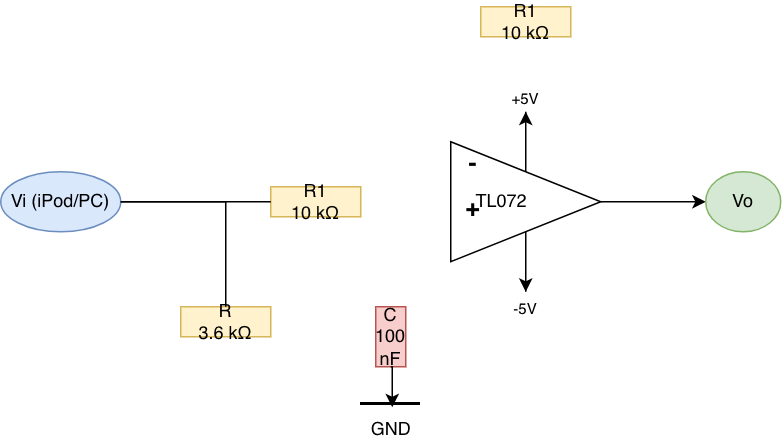

The diagram above was exported from draw.io. Its source (the exported page's mxGraphModel, read from the mxfile embedded in the PNG):
<mxGraphModel dx="26548" dy="17181" grid="1" gridSize="10" guides="1" tooltips="1" connect="1" arrows="1" fold="1" page="1" pageScale="1" pageWidth="850" pageHeight="1100" math="0" shadow="0">
  <root>
    <mxCell id="0" />
    <mxCell id="1" parent="0" />
    <mxCell id="2" edge="1" parent="1" source="5" style="edgeStyle=orthogonalEdgeStyle;rounded=0;orthogonalLoop=1;jettySize=auto;html=1;exitX=1;exitY=0.5;exitDx=0;exitDy=0;entryX=0;entryY=0.5;entryDx=0;entryDy=0;" target="16">
      <mxGeometry relative="1" as="geometry" />
    </mxCell>
    <mxCell id="3" edge="1" parent="1" source="5" style="edgeStyle=orthogonalEdgeStyle;rounded=0;orthogonalLoop=1;jettySize=auto;html=1;exitX=0.5;exitY=0;exitDx=0;exitDy=0;entryX=0.5;entryY=1;entryDx=0;entryDy=0;" target="8">
      <mxGeometry relative="1" as="geometry" />
    </mxCell>
    <mxCell id="4" edge="1" parent="1" source="5" style="edgeStyle=orthogonalEdgeStyle;rounded=0;orthogonalLoop=1;jettySize=auto;html=1;exitX=0.5;exitY=1;exitDx=0;exitDy=0;entryX=0.5;entryY=0;entryDx=0;entryDy=0;" target="9">
      <mxGeometry relative="1" as="geometry" />
    </mxCell>
    <mxCell id="5" parent="1" style="triangle;whiteSpace=wrap;html=1;rotation=0;align=left;spacingLeft=15;" value="TL072" vertex="1">
      <mxGeometry height="80" width="100" x="360" y="240" as="geometry" />
    </mxCell>
    <mxCell id="6" parent="1" style="text;html=1;strokeColor=none;fillColor=none;align=center;verticalAlign=middle;whiteSpace=wrap;rounded=0;fontSize=16;fontStyle=1" value="-" vertex="1">
      <mxGeometry height="20" width="20" x="365" y="245" as="geometry" />
    </mxCell>
    <mxCell id="7" parent="1" style="text;html=1;strokeColor=none;fillColor=none;align=center;verticalAlign=middle;whiteSpace=wrap;rounded=0;fontSize=16;fontStyle=1" value="+" vertex="1">
      <mxGeometry height="20" width="20" x="365" y="275" as="geometry" />
    </mxCell>
    <mxCell id="8" parent="1" style="text;html=1;strokeColor=none;fillColor=none;align=center;verticalAlign=middle;whiteSpace=wrap;rounded=0;fontSize=10;" value="+5V" vertex="1">
      <mxGeometry height="20" width="30" x="395" y="200" as="geometry" />
    </mxCell>
    <mxCell id="9" parent="1" style="text;html=1;strokeColor=none;fillColor=none;align=center;verticalAlign=middle;whiteSpace=wrap;rounded=0;fontSize=10;" value="-5V" vertex="1">
      <mxGeometry height="20" width="30" x="395" y="340" as="geometry" />
    </mxCell>
    <mxCell id="10" parent="1" style="ellipse;whiteSpace=wrap;html=1;fillColor=#dae8fc;strokeColor=#6c8ebf;" value="Vi (iPod/PC)" vertex="1">
      <mxGeometry height="40" width="80" x="60" y="260" as="geometry" />
    </mxCell>
    <mxCell id="11" parent="1" style="whiteSpace=wrap;html=1;shape=rectangle;fillColor=#fff2cc;strokeColor=#d6b656;" value="R1&lt;br&gt;10 kΩ" vertex="1">
      <mxGeometry height="20" width="60" x="240" y="270" as="geometry" />
    </mxCell>
    <mxCell id="12" parent="1" style="whiteSpace=wrap;html=1;shape=rectangle;fillColor=#fff2cc;strokeColor=#d6b656;" value="R1&lt;br&gt;10 kΩ" vertex="1">
      <mxGeometry height="20" width="60" x="380" y="150" as="geometry" />
    </mxCell>
    <mxCell id="13" parent="1" style="whiteSpace=wrap;html=1;shape=rectangle;fillColor=#fff2cc;strokeColor=#d6b656;" value="R&lt;br&gt;3.6 kΩ" vertex="1">
      <mxGeometry height="20" width="60" x="180" y="350" as="geometry" />
    </mxCell>
    <mxCell id="14" parent="1" style="whiteSpace=wrap;html=1;shape=rectangle;fillColor=#f8cecc;strokeColor=#b85450;" value="C&lt;br&gt;100 nF" vertex="1">
      <mxGeometry height="40" width="20" x="310" y="350" as="geometry" />
    </mxCell>
    <mxCell id="15" parent="1" style="line;strokeWidth=2;html=1;" value="GND" vertex="1">
      <mxGeometry height="10" width="40" x="300" y="410" as="geometry" />
    </mxCell>
    <mxCell id="16" parent="1" style="ellipse;whiteSpace=wrap;html=1;fillColor=#d5e8d4;strokeColor=#82b366;" value="Vo" vertex="1">
      <mxGeometry height="40" width="50" x="530" y="260" as="geometry" />
    </mxCell>
    <mxCell id="17" edge="1" parent="1" source="10" style="edgeStyle=orthogonalEdgeStyle;rounded=0;html=1;endArrow=none;" target="11">
      <mxGeometry relative="1" as="geometry" />
    </mxCell>
    <mxCell id="18" edge="1" parent="1" source="10" style="edgeStyle=orthogonalEdgeStyle;rounded=0;html=1;endArrow=none;" target="13">
      <mxGeometry relative="1" as="geometry" />
    </mxCell>
    <mxCell id="19" edge="1" parent="1" source="14" style="edgeStyle=orthogonalEdgeStyle;rounded=0;orthogonalLoop=1;jettySize=auto;html=1;exitX=0.5;exitY=1;exitDx=0;exitDy=0;entryX=0.525;entryY=0.7;entryDx=0;entryDy=0;entryPerimeter=0;" target="15">
      <mxGeometry relative="1" as="geometry">
        <Array as="points">
          <mxPoint x="321" y="390" />
        </Array>
      </mxGeometry>
    </mxCell>
  </root>
</mxGraphModel>